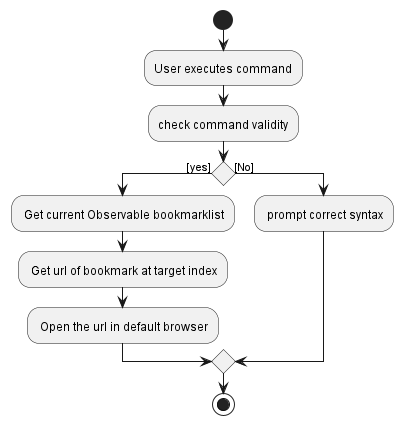

The diagram above was rendered by PlantUML. Its source (embedded in the PNG):
@startuml
start
:User executes command;

'Since the beta syntax does not support placing the condition outside the
'diamond we place it as the true branch instead.
:check command validity;

if () then ([yes])
    : Get current Observable bookmarklist;
    : Get url of bookmark at target index;
    : Open the url in default browser;
else ([No])
    : prompt correct syntax;
endif
stop


@enduml